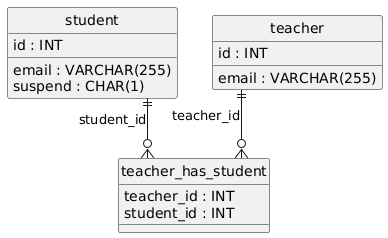

The diagram above was rendered by PlantUML. Its source (embedded in the PNG):
@startuml
hide circle
skinparam linetype ortho

entity "student" as student {
  id : INT
  email : VARCHAR(255)
  suspend : CHAR(1)
}

entity "teacher" as teacher {
  id : INT
  email : VARCHAR(255)
}

entity "teacher_has_student" as teacher_has_student {
  teacher_id : INT
  student_id : INT
}

teacher ||--o{ teacher_has_student : "teacher_id"
student ||--o{ teacher_has_student : "student_id"
@enduml